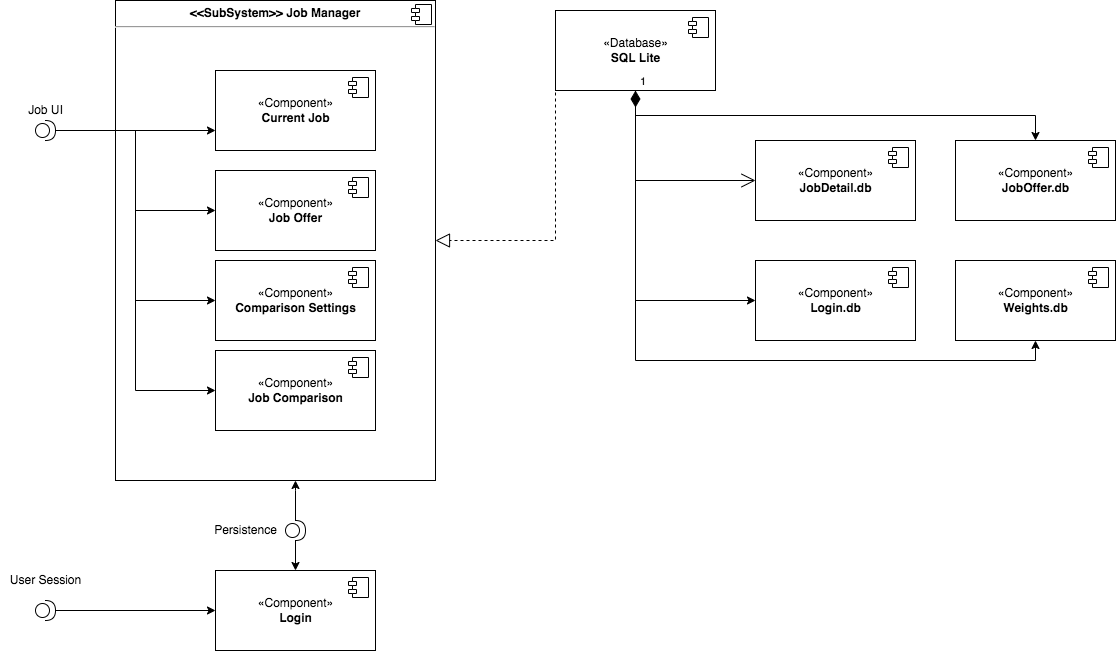

The diagram above was exported from draw.io. Its source (the exported page's mxGraphModel, read from the mxfile embedded in the PNG):
<mxGraphModel dx="1694" dy="877" grid="1" gridSize="10" guides="1" tooltips="1" connect="1" arrows="1" fold="1" page="1" pageScale="1" pageWidth="1100" pageHeight="850" background="none" math="0" shadow="0">
  <root>
    <mxCell id="0" />
    <mxCell id="1" parent="0" />
    <mxCell id="b8UFfh8BjjaWxyg501AI-63" value="&lt;p style=&quot;margin: 0px ; margin-top: 6px ; text-align: center&quot;&gt;&lt;b&gt;&amp;lt;&amp;lt;SubSystem&amp;gt;&amp;gt; Job Manager&lt;/b&gt;&lt;/p&gt;&lt;hr&gt;&lt;p style=&quot;margin: 0px ; margin-left: 8px&quot;&gt;&lt;br&gt;&lt;/p&gt;" style="align=left;overflow=fill;html=1;dropTarget=0;" vertex="1" parent="1">
      <mxGeometry x="200" y="10" width="320" height="480" as="geometry" />
    </mxCell>
    <mxCell id="b8UFfh8BjjaWxyg501AI-64" value="" style="shape=component;jettyWidth=8;jettyHeight=4;" vertex="1" parent="b8UFfh8BjjaWxyg501AI-63">
      <mxGeometry x="1" width="20" height="20" relative="1" as="geometry">
        <mxPoint x="-24" y="4" as="offset" />
      </mxGeometry>
    </mxCell>
    <mxCell id="b8UFfh8BjjaWxyg501AI-28" value="«Component»&lt;br&gt;&lt;b&gt;Job Offer&lt;/b&gt;" style="html=1;dropTarget=0;" vertex="1" parent="1">
      <mxGeometry x="300" y="180" width="160" height="80" as="geometry" />
    </mxCell>
    <mxCell id="b8UFfh8BjjaWxyg501AI-29" value="" style="shape=module;jettyWidth=8;jettyHeight=4;" vertex="1" parent="b8UFfh8BjjaWxyg501AI-28">
      <mxGeometry x="1" width="20" height="20" relative="1" as="geometry">
        <mxPoint x="-27" y="7" as="offset" />
      </mxGeometry>
    </mxCell>
    <mxCell id="b8UFfh8BjjaWxyg501AI-34" value="«Component»&lt;br&gt;&lt;b&gt;Comparison Settings&lt;/b&gt;" style="html=1;dropTarget=0;" vertex="1" parent="1">
      <mxGeometry x="300" y="270" width="160" height="80" as="geometry" />
    </mxCell>
    <mxCell id="b8UFfh8BjjaWxyg501AI-35" value="" style="shape=module;jettyWidth=8;jettyHeight=4;" vertex="1" parent="b8UFfh8BjjaWxyg501AI-34">
      <mxGeometry x="1" width="20" height="20" relative="1" as="geometry">
        <mxPoint x="-27" y="7" as="offset" />
      </mxGeometry>
    </mxCell>
    <mxCell id="b8UFfh8BjjaWxyg501AI-36" value="«Component»&lt;br&gt;&lt;b&gt;Job Comparison&lt;/b&gt;" style="html=1;dropTarget=0;" vertex="1" parent="1">
      <mxGeometry x="300" y="360" width="160" height="80" as="geometry" />
    </mxCell>
    <mxCell id="b8UFfh8BjjaWxyg501AI-37" value="" style="shape=module;jettyWidth=8;jettyHeight=4;" vertex="1" parent="b8UFfh8BjjaWxyg501AI-36">
      <mxGeometry x="1" width="20" height="20" relative="1" as="geometry">
        <mxPoint x="-27" y="7" as="offset" />
      </mxGeometry>
    </mxCell>
    <mxCell id="b8UFfh8BjjaWxyg501AI-38" value="«Component»&lt;br&gt;&lt;b&gt;Current Job&lt;/b&gt;" style="html=1;dropTarget=0;" vertex="1" parent="1">
      <mxGeometry x="300" y="80" width="160" height="80" as="geometry" />
    </mxCell>
    <mxCell id="b8UFfh8BjjaWxyg501AI-39" value="" style="shape=module;jettyWidth=8;jettyHeight=4;" vertex="1" parent="b8UFfh8BjjaWxyg501AI-38">
      <mxGeometry x="1" width="20" height="20" relative="1" as="geometry">
        <mxPoint x="-27" y="7" as="offset" />
      </mxGeometry>
    </mxCell>
    <mxCell id="b8UFfh8BjjaWxyg501AI-40" value="«Component»&lt;br&gt;&lt;b&gt;Login&lt;/b&gt;" style="html=1;dropTarget=0;" vertex="1" parent="1">
      <mxGeometry x="300" y="580" width="160" height="80" as="geometry" />
    </mxCell>
    <mxCell id="b8UFfh8BjjaWxyg501AI-41" value="" style="shape=module;jettyWidth=8;jettyHeight=4;" vertex="1" parent="b8UFfh8BjjaWxyg501AI-40">
      <mxGeometry x="1" width="20" height="20" relative="1" as="geometry">
        <mxPoint x="-27" y="7" as="offset" />
      </mxGeometry>
    </mxCell>
    <mxCell id="b8UFfh8BjjaWxyg501AI-44" value="User Session" style="text;html=1;align=center;verticalAlign=middle;resizable=0;points=[];autosize=1;strokeColor=none;fillColor=none;" vertex="1" parent="1">
      <mxGeometry x="85" y="580" width="90" height="20" as="geometry" />
    </mxCell>
    <mxCell id="b8UFfh8BjjaWxyg501AI-46" style="edgeStyle=orthogonalEdgeStyle;rounded=0;orthogonalLoop=1;jettySize=auto;html=1;" edge="1" parent="1" source="b8UFfh8BjjaWxyg501AI-45" target="b8UFfh8BjjaWxyg501AI-40">
      <mxGeometry relative="1" as="geometry" />
    </mxCell>
    <mxCell id="b8UFfh8BjjaWxyg501AI-45" value="" style="shape=providedRequiredInterface;html=1;verticalLabelPosition=bottom;sketch=0;" vertex="1" parent="1">
      <mxGeometry x="120" y="610" width="20" height="20" as="geometry" />
    </mxCell>
    <mxCell id="b8UFfh8BjjaWxyg501AI-57" value="Job UI" style="text;html=1;align=center;verticalAlign=middle;resizable=0;points=[];autosize=1;strokeColor=none;fillColor=none;" vertex="1" parent="1">
      <mxGeometry x="105" y="110" width="50" height="20" as="geometry" />
    </mxCell>
    <mxCell id="b8UFfh8BjjaWxyg501AI-58" style="edgeStyle=orthogonalEdgeStyle;rounded=0;orthogonalLoop=1;jettySize=auto;html=1;" edge="1" parent="1" source="b8UFfh8BjjaWxyg501AI-59">
      <mxGeometry relative="1" as="geometry">
        <mxPoint x="300" y="140" as="targetPoint" />
      </mxGeometry>
    </mxCell>
    <mxCell id="b8UFfh8BjjaWxyg501AI-60" style="edgeStyle=orthogonalEdgeStyle;rounded=0;orthogonalLoop=1;jettySize=auto;html=1;entryX=0;entryY=0.5;entryDx=0;entryDy=0;" edge="1" parent="1" source="b8UFfh8BjjaWxyg501AI-59" target="b8UFfh8BjjaWxyg501AI-28">
      <mxGeometry relative="1" as="geometry" />
    </mxCell>
    <mxCell id="b8UFfh8BjjaWxyg501AI-61" style="edgeStyle=orthogonalEdgeStyle;rounded=0;orthogonalLoop=1;jettySize=auto;html=1;entryX=0;entryY=0.5;entryDx=0;entryDy=0;" edge="1" parent="1" source="b8UFfh8BjjaWxyg501AI-59" target="b8UFfh8BjjaWxyg501AI-34">
      <mxGeometry relative="1" as="geometry" />
    </mxCell>
    <mxCell id="b8UFfh8BjjaWxyg501AI-62" style="edgeStyle=orthogonalEdgeStyle;rounded=0;orthogonalLoop=1;jettySize=auto;html=1;entryX=0;entryY=0.5;entryDx=0;entryDy=0;" edge="1" parent="1" source="b8UFfh8BjjaWxyg501AI-59" target="b8UFfh8BjjaWxyg501AI-36">
      <mxGeometry relative="1" as="geometry" />
    </mxCell>
    <mxCell id="b8UFfh8BjjaWxyg501AI-59" value="" style="shape=providedRequiredInterface;html=1;verticalLabelPosition=bottom;sketch=0;" vertex="1" parent="1">
      <mxGeometry x="120" y="130" width="20" height="20" as="geometry" />
    </mxCell>
    <mxCell id="b8UFfh8BjjaWxyg501AI-67" style="edgeStyle=orthogonalEdgeStyle;rounded=0;orthogonalLoop=1;jettySize=auto;html=1;entryX=0.5;entryY=0;entryDx=0;entryDy=0;" edge="1" parent="1" source="b8UFfh8BjjaWxyg501AI-65" target="b8UFfh8BjjaWxyg501AI-40">
      <mxGeometry relative="1" as="geometry" />
    </mxCell>
    <mxCell id="b8UFfh8BjjaWxyg501AI-68" style="edgeStyle=orthogonalEdgeStyle;rounded=0;orthogonalLoop=1;jettySize=auto;html=1;" edge="1" parent="1" source="b8UFfh8BjjaWxyg501AI-65" target="b8UFfh8BjjaWxyg501AI-63">
      <mxGeometry relative="1" as="geometry">
        <Array as="points">
          <mxPoint x="380" y="500" />
          <mxPoint x="380" y="500" />
        </Array>
      </mxGeometry>
    </mxCell>
    <mxCell id="b8UFfh8BjjaWxyg501AI-65" value="" style="shape=providedRequiredInterface;html=1;verticalLabelPosition=bottom;sketch=0;" vertex="1" parent="1">
      <mxGeometry x="370" y="530" width="20" height="20" as="geometry" />
    </mxCell>
    <mxCell id="b8UFfh8BjjaWxyg501AI-66" value="Persistence" style="text;html=1;align=center;verticalAlign=middle;resizable=0;points=[];autosize=1;strokeColor=none;fillColor=none;" vertex="1" parent="1">
      <mxGeometry x="290" y="530" width="80" height="20" as="geometry" />
    </mxCell>
    <mxCell id="b8UFfh8BjjaWxyg501AI-90" style="edgeStyle=orthogonalEdgeStyle;rounded=0;orthogonalLoop=1;jettySize=auto;html=1;entryX=0;entryY=0.5;entryDx=0;entryDy=0;exitX=0.5;exitY=1;exitDx=0;exitDy=0;" edge="1" parent="1" source="b8UFfh8BjjaWxyg501AI-73" target="b8UFfh8BjjaWxyg501AI-85">
      <mxGeometry relative="1" as="geometry" />
    </mxCell>
    <mxCell id="b8UFfh8BjjaWxyg501AI-91" style="edgeStyle=orthogonalEdgeStyle;rounded=0;orthogonalLoop=1;jettySize=auto;html=1;entryX=0.5;entryY=0;entryDx=0;entryDy=0;exitX=0.5;exitY=1;exitDx=0;exitDy=0;" edge="1" parent="1" source="b8UFfh8BjjaWxyg501AI-73" target="b8UFfh8BjjaWxyg501AI-87">
      <mxGeometry relative="1" as="geometry" />
    </mxCell>
    <mxCell id="b8UFfh8BjjaWxyg501AI-92" style="edgeStyle=orthogonalEdgeStyle;rounded=0;orthogonalLoop=1;jettySize=auto;html=1;entryX=0.5;entryY=1;entryDx=0;entryDy=0;exitX=0.5;exitY=1;exitDx=0;exitDy=0;" edge="1" parent="1" source="b8UFfh8BjjaWxyg501AI-73" target="b8UFfh8BjjaWxyg501AI-83">
      <mxGeometry relative="1" as="geometry" />
    </mxCell>
    <mxCell id="b8UFfh8BjjaWxyg501AI-73" value="«Database»&lt;br&gt;&lt;b&gt;SQL Lite&lt;/b&gt;" style="html=1;dropTarget=0;" vertex="1" parent="1">
      <mxGeometry x="640" y="20" width="160" height="80" as="geometry" />
    </mxCell>
    <mxCell id="b8UFfh8BjjaWxyg501AI-74" value="" style="shape=module;jettyWidth=8;jettyHeight=4;" vertex="1" parent="b8UFfh8BjjaWxyg501AI-73">
      <mxGeometry x="1" width="20" height="20" relative="1" as="geometry">
        <mxPoint x="-27" y="7" as="offset" />
      </mxGeometry>
    </mxCell>
    <mxCell id="b8UFfh8BjjaWxyg501AI-77" value="«Component»&lt;br&gt;&lt;b&gt;JobDetail.db&lt;/b&gt;" style="html=1;dropTarget=0;" vertex="1" parent="1">
      <mxGeometry x="840" y="150" width="160" height="80" as="geometry" />
    </mxCell>
    <mxCell id="b8UFfh8BjjaWxyg501AI-78" value="" style="shape=module;jettyWidth=8;jettyHeight=4;" vertex="1" parent="b8UFfh8BjjaWxyg501AI-77">
      <mxGeometry x="1" width="20" height="20" relative="1" as="geometry">
        <mxPoint x="-27" y="7" as="offset" />
      </mxGeometry>
    </mxCell>
    <mxCell id="b8UFfh8BjjaWxyg501AI-83" value="«Component»&lt;br&gt;&lt;b&gt;Weights.db&lt;/b&gt;" style="html=1;dropTarget=0;" vertex="1" parent="1">
      <mxGeometry x="1040" y="270" width="160" height="80" as="geometry" />
    </mxCell>
    <mxCell id="b8UFfh8BjjaWxyg501AI-84" value="" style="shape=module;jettyWidth=8;jettyHeight=4;" vertex="1" parent="b8UFfh8BjjaWxyg501AI-83">
      <mxGeometry x="1" width="20" height="20" relative="1" as="geometry">
        <mxPoint x="-27" y="7" as="offset" />
      </mxGeometry>
    </mxCell>
    <mxCell id="b8UFfh8BjjaWxyg501AI-85" value="«Component»&lt;br&gt;&lt;b&gt;Login.db&lt;/b&gt;" style="html=1;dropTarget=0;" vertex="1" parent="1">
      <mxGeometry x="840" y="270" width="160" height="80" as="geometry" />
    </mxCell>
    <mxCell id="b8UFfh8BjjaWxyg501AI-86" value="" style="shape=module;jettyWidth=8;jettyHeight=4;" vertex="1" parent="b8UFfh8BjjaWxyg501AI-85">
      <mxGeometry x="1" width="20" height="20" relative="1" as="geometry">
        <mxPoint x="-27" y="7" as="offset" />
      </mxGeometry>
    </mxCell>
    <mxCell id="b8UFfh8BjjaWxyg501AI-87" value="«Component»&lt;br&gt;&lt;b&gt;JobOffer.db&lt;/b&gt;" style="html=1;dropTarget=0;" vertex="1" parent="1">
      <mxGeometry x="1040" y="150" width="160" height="80" as="geometry" />
    </mxCell>
    <mxCell id="b8UFfh8BjjaWxyg501AI-88" value="" style="shape=module;jettyWidth=8;jettyHeight=4;" vertex="1" parent="b8UFfh8BjjaWxyg501AI-87">
      <mxGeometry x="1" width="20" height="20" relative="1" as="geometry">
        <mxPoint x="-27" y="7" as="offset" />
      </mxGeometry>
    </mxCell>
    <mxCell id="b8UFfh8BjjaWxyg501AI-89" value="1" style="endArrow=open;html=1;endSize=12;startArrow=diamondThin;startSize=14;startFill=1;edgeStyle=orthogonalEdgeStyle;align=left;verticalAlign=bottom;rounded=0;exitX=0.5;exitY=1;exitDx=0;exitDy=0;entryX=0;entryY=0.5;entryDx=0;entryDy=0;" edge="1" parent="1" source="b8UFfh8BjjaWxyg501AI-73" target="b8UFfh8BjjaWxyg501AI-77">
      <mxGeometry x="-1" y="3" relative="1" as="geometry">
        <mxPoint x="550" y="220" as="sourcePoint" />
        <mxPoint x="710" y="220" as="targetPoint" />
      </mxGeometry>
    </mxCell>
    <mxCell id="b8UFfh8BjjaWxyg501AI-93" value="" style="endArrow=block;dashed=1;endFill=0;endSize=12;html=1;rounded=0;exitX=0;exitY=0.5;exitDx=0;exitDy=0;entryX=1;entryY=0.5;entryDx=0;entryDy=0;" edge="1" parent="1" source="b8UFfh8BjjaWxyg501AI-73" target="b8UFfh8BjjaWxyg501AI-63">
      <mxGeometry width="160" relative="1" as="geometry">
        <mxPoint x="550" y="240" as="sourcePoint" />
        <mxPoint x="710" y="240" as="targetPoint" />
        <Array as="points">
          <mxPoint x="640" y="250" />
        </Array>
      </mxGeometry>
    </mxCell>
  </root>
</mxGraphModel>